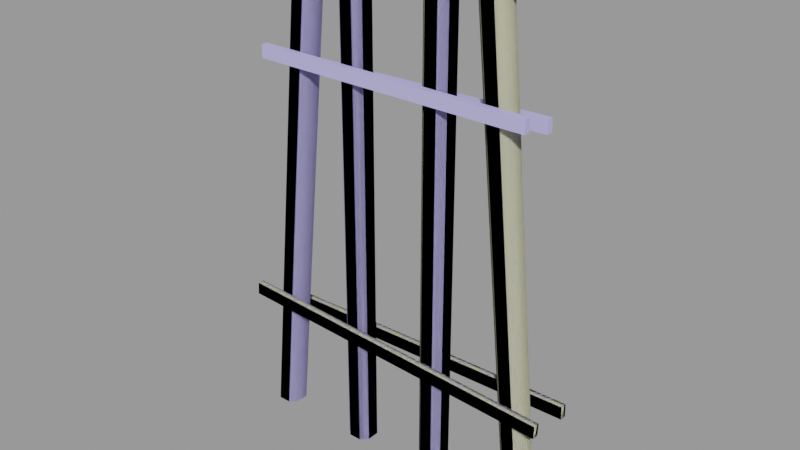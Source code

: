# Source: bridge_support2.blend  (saved by Blender 2.92.15; exported with 4.5.12 LTS)
import bpy
from mathutils import Matrix  # noqa: F401  (used for matrix-valued properties, if any)

bpy.ops.wm.read_factory_settings(use_empty=True)
scene = bpy.context.scene
scene.name = 'bridge_support2.qc'

# ---- collections
col_bridge_support2 = bpy.data.collections.new('bridge_support2'); scene.collection.children.link(col_bridge_support2)

# ---- materials (node trees are filled in below, after node groups)
mat_wood_beam03 = bpy.data.materials.new('WOOD_BEAM03')
mat_wood_beam03.use_transparent_shadow = False
mat_wood_beam03.diffuse_color = (0.4861, 0.4521, 0.8999, 1.0)
mat_phy = bpy.data.materials.new('  phy')
mat_phy.use_transparent_shadow = False
mat_phy.diffuse_color = (0.8984, 0.8989, 0.5907, 1.0)

# ---- material node trees

# ---- meshes
me_bridge_support2_reference = bpy.data.meshes.new('bridge_support2_reference')
me_bridge_support2_reference.from_pydata([(-68.0, -4.0, 304.0), (-98.0, 4.0, 0.0), (-98.0, -4.0, 0.0), (-68.0, 4.0, 304.0), (-32.0, -8.0, 304.0), (-36.0, 4.0, 304.0), (-36.0, -4.0, 304.0), (-32.0, 8.0, 304.0), (-24.0, 8.0, 304.0), (-20.0, 4.0, 304.0), (-20.0, -4.0, 304.0), (-24.0, -8.0, 304.0), (-80.0, 8.0, 312.0), (80.0, 8.0, 304.0), (-80.0, 8.0, 304.0), (80.0, 8.0, 312.0), (80.0, -8.0, 312.0), (-80.0, -8.0, 304.0), (80.0, -8.0, 304.0), (-80.0, -8.0, 312.0), (-88.0, -8.0, 244.0), (88.0, -8.0, 236.0), (-88.0, -8.0, 236.0), (88.0, -8.0, 244.0), (88.0, -12.0, 244.0), (-88.0, -12.0, 236.0), (88.0, -12.0, 236.0), (-88.0, -12.0, 244.0), (-103.6, -8.0, 85.44), (103.7, -8.0, 66.56), (-104.1, -8.0, 77.45), (104.1, -8.0, 74.55), (104.1, -12.0, 74.55), (-104.1, -12.0, 77.45), (103.7, -12.0, 66.56), (-103.6, -12.0, 85.44), (-88.05, 12.0, 234.2), (88.05, 12.0, 229.8), (-87.91, 12.0, 226.2), (87.91, 12.0, 237.8), (87.91, 8.0, 237.8), (-87.91, 8.0, 226.2), (88.05, 8.0, 229.8), (-88.05, 8.0, 234.2), (-100.1, 12.0, 74.18), (108.1, 12.0, 69.82), (-99.91, 12.0, 66.19), (107.9, 12.0, 77.81), (107.9, 8.0, 77.81), (-99.91, 8.0, 66.19), (108.1, 8.0, 69.82), (-100.1, 8.0, 74.18), (-20.0, 4.0, 0.0), (-24.0, 8.0, 0.0), (-32.0, 8.0, 0.0), (-36.0, 4.0, 0.0), (-36.0, -4.0, 0.0), (-32.0, -8.0, 0.0), (-24.0, -8.0, 0.0), (-20.0, -4.0, 0.0), (32.0, 8.0, 304.0), (36.0, 4.0, 0.0), (32.0, 8.0, 0.0), (36.0, 4.0, 304.0), (20.0, 4.0, 304.0), (24.0, 8.0, 0.0), (20.0, 4.0, 0.0), (24.0, 8.0, 304.0), (24.0, -8.0, 304.0), (20.0, -4.0, 0.0), (24.0, -8.0, 0.0), (20.0, -4.0, 304.0), (36.0, -4.0, 304.0), (32.0, -8.0, 0.0), (36.0, -4.0, 0.0), (32.0, -8.0, 304.0), (64.0, 8.0, 304.0), (98.0, 4.0, 0.0), (94.0, 8.0, 0.0), (68.0, 4.0, 304.0), (52.0, 4.0, 304.0), (86.0, 8.0, 0.0), (82.0, 4.0, 0.0), (56.0, 8.0, 304.0), (56.0, -8.0, 304.0), (82.0, -4.0, 0.0), (86.0, -8.0, 0.0), (52.0, -4.0, 304.0), (68.0, -4.0, 304.0), (94.0, -8.0, 0.0), (98.0, -4.0, 0.0), (64.0, -8.0, 304.0), (-94.0, 8.0, 0.0), (-64.0, 8.0, 304.0), (-56.0, 8.0, 304.0), (-82.0, 4.0, 0.0), (-86.0, 8.0, 0.0), (-52.0, 4.0, 304.0), (-52.0, -4.0, 304.0), (-86.0, -8.0, 0.0), (-82.0, -4.0, 0.0), (-56.0, -8.0, 304.0), (-64.0, -8.0, 304.0), (-94.0, -8.0, 0.0)], [], [(0, 1, 2), (0, 3, 1), (4, 5, 6), (4, 7, 5), (4, 8, 7), (4, 9, 8), (4, 10, 9), (4, 11, 10), (12, 13, 14), (12, 15, 13), (16, 17, 18), (16, 19, 17), (19, 14, 17), (19, 12, 14), (15, 18, 13), (15, 16, 18), (13, 17, 14), (13, 18, 17), (16, 12, 19), (16, 15, 12), (20, 21, 22), (20, 23, 21), (24, 25, 26), (24, 27, 25), (27, 22, 25), (27, 20, 22), (23, 26, 21), (23, 24, 26), (21, 25, 22), (21, 26, 25), (24, 20, 27), (24, 23, 20), (28, 29, 30), (28, 31, 29), (32, 33, 34), (32, 35, 33), (35, 30, 33), (35, 28, 30), (31, 34, 29), (31, 32, 34), (29, 33, 30), (29, 34, 33), (32, 28, 35), (32, 31, 28), (36, 37, 38), (36, 39, 37), (40, 41, 42), (40, 43, 41), (43, 38, 41), (43, 36, 38), (39, 42, 37), (39, 40, 42), (37, 41, 38), (37, 42, 41), (40, 36, 43), (40, 39, 36), (44, 45, 46), (44, 47, 45), (48, 49, 50), (48, 51, 49), (51, 46, 49), (51, 44, 46), (47, 50, 45), (47, 48, 50), (45, 49, 46), (45, 50, 49), (48, 44, 51), (48, 47, 44), (8, 52, 53), (8, 9, 52), (5, 54, 55), (5, 7, 54), (4, 56, 57), (4, 6, 56), (10, 58, 59), (10, 11, 58), (7, 53, 54), (7, 8, 53), (11, 57, 58), (11, 4, 57), (6, 55, 56), (6, 5, 55), (9, 59, 52), (9, 10, 59), (60, 61, 62), (60, 63, 61), (64, 65, 66), (64, 67, 65), (68, 69, 70), (68, 71, 69), (72, 73, 74), (72, 75, 73), (67, 62, 65), (67, 60, 62), (75, 70, 73), (75, 68, 70), (71, 66, 69), (71, 64, 66), (63, 74, 61), (63, 72, 74), (76, 77, 78), (76, 79, 77), (80, 81, 82), (80, 83, 81), (84, 85, 86), (84, 87, 85), (88, 89, 90), (88, 91, 89), (83, 78, 81), (83, 76, 78), (91, 86, 89), (91, 84, 86), (87, 82, 85), (87, 80, 82), (79, 90, 77), (79, 88, 90), (3, 92, 1), (3, 93, 92), (94, 95, 96), (94, 97, 95), (98, 99, 100), (98, 101, 99), (102, 2, 103), (102, 0, 2), (93, 96, 92), (93, 94, 96), (101, 103, 99), (101, 102, 103), (97, 100, 95), (97, 98, 100), (102, 3, 0), (102, 93, 3), (102, 94, 93), (102, 97, 94), (102, 98, 97), (102, 101, 98), (81, 85, 82), (81, 86, 85), (81, 89, 86), (81, 90, 89), (81, 77, 90), (81, 78, 77), (92, 2, 1), (92, 103, 2), (92, 99, 103), (92, 100, 99), (92, 95, 100), (92, 96, 95), (84, 80, 87), (84, 83, 80), (84, 76, 83), (84, 79, 76), (84, 88, 79), (84, 91, 88), (68, 64, 71), (68, 67, 64), (68, 60, 67), (68, 63, 60), (68, 72, 63), (68, 75, 72), (54, 56, 55), (54, 57, 56), (54, 58, 57), (54, 59, 58), (54, 52, 59), (54, 53, 52), (65, 69, 66), (65, 70, 69), (65, 73, 70), (65, 74, 73), (65, 61, 74), (65, 62, 61)])
me_bridge_support2_reference.polygons.foreach_set('use_smooth', [True] * 172)
_k = set([(0, 3), (0, 102), (1, 2), (1, 92), (2, 103), (3, 93), (4, 6), (4, 11), (5, 6), (5, 7), (7, 8), (8, 9), (9, 10), (10, 11), (12, 14), (12, 15), (12, 19), (13, 14), (13, 15), (13, 18), (14, 17), (15, 16), (16, 18), (16, 19), (17, 18), (17, 19), (20, 22), (20, 23), (20, 27), (21, 22), (21, 23), (21, 26), (22, 25), (23, 24), (24, 26), (24, 27), (25, 26), (25, 27), (28, 30), (28, 31), (28, 35), (29, 30), (29, 31), (29, 34), (30, 33), (31, 32), (32, 34), (32, 35), (33, 34), (33, 35), (36, 38), (36, 39), (36, 43), (37, 38), (37, 39), (37, 42), (38, 41), (39, 40), (40, 42), (40, 43), (41, 42), (41, 43), (44, 46), (44, 47), (44, 51), (45, 46), (45, 47), (45, 50), (46, 49), (47, 48), (48, 50), (48, 51), (49, 50), (49, 51), (52, 53), (52, 59), (53, 54), (54, 55), (55, 56), (56, 57), (57, 58), (58, 59), (60, 63), (60, 67), (61, 62), (61, 74), (62, 65), (63, 72), (64, 67), (64, 71), (65, 66), (66, 69), (68, 71), (68, 75), (69, 70), (70, 73), (72, 75), (73, 74), (76, 79), (76, 83), (77, 78), (77, 90), (78, 81), (79, 88), (80, 83), (80, 87), (81, 82), (82, 85), (84, 87), (84, 91), (85, 86), (86, 89), (88, 91), (89, 90), (92, 96), (93, 94), (94, 97), (95, 96), (95, 100), (97, 98), (98, 101), (99, 100), (99, 103), (101, 102)])
me_bridge_support2_reference.attributes.new('sharp_edge', 'BOOLEAN', 'EDGE').data.foreach_set('value', [ (min(e.vertices), max(e.vertices)) in _k for e in me_bridge_support2_reference.edges])
_uv = me_bridge_support2_reference.uv_layers.new(name='UVMap')
_uv.uv.foreach_set('vector', [2.5, 0.5684, 0.1253, 0.6309, 0.1253, 0.5684, 2.5, 0.5684, 2.5, 0.6309, 0.1253, 0.6309, 0.03125, 1.039, 0.03516, 1.027, 0.03516, 1.035, 0.03125, 1.039, 0.03125, 1.023, 0.03516, 1.027, 0.03125, 1.039, 0.02344, 1.023, 0.03125, 1.023, 0.03125, 1.039, 0.01953, 1.027, 0.02344, 1.023, 0.03125, 1.039, 0.01953, 1.035, 0.01953, 1.027, 0.03125, 1.039, 0.02344, 1.039, 0.01953, 1.035, 0.125, 2.25, -1.125, 2.188, 0.125, 2.188, 0.125, 2.25, -1.125, 2.25, -1.125, 2.188, -1.125, 0.375, 0.125, 0.4375, -1.125, 0.4375, -1.125, 0.375, 0.125, 0.375, 0.125, 0.4375, -1.125, 2.375, -1.25, 2.312, -1.125, 2.312, -1.125, 2.375, -1.25, 2.375, -1.25, 2.312, -1.25, 2.375, -1.125, 2.312, -1.25, 2.312, -1.25, 2.375, -1.125, 2.375, -1.125, 2.312, -1.125, 0.25, 0.125, 0.375, 0.125, 0.25, -1.125, 0.25, -1.125, 0.375, 0.125, 0.375, -1.125, 0.375, 0.125, 0.25, 0.125, 0.375, -1.125, 0.375, -1.125, 0.25, 0.125, 0.25, 0.1898, 0.2452, -1.187, 0.2547, 0.1865, 0.1828, 0.1898, 0.2452, -1.183, 0.3171, -1.187, 0.2547, -1.183, 0.3079, 0.1865, 0.4422, -1.187, 0.3703, -1.183, 0.3079, 0.1898, 0.3798, 0.1865, 0.4422, -1.125, 0.3702, -1.156, 0.3078, -1.125, 0.3078, -1.125, 0.3702, -1.156, 0.3702, -1.156, 0.3078, -1.156, 0.4421, -1.125, 0.3797, -1.156, 0.3797, -1.156, 0.4421, -1.125, 0.4421, -1.125, 0.3797, -1.187, 0.3438, 0.1865, 0.375, 0.1865, 0.3438, -1.187, 0.3438, -1.187, 0.375, 0.1865, 0.375, -1.183, 0.375, 0.1898, 0.3438, 0.1898, 0.375, -1.183, 0.375, -1.183, 0.3438, 0.1898, 0.3438, 1.516, 1.014, -0.1094, 0.951, 1.516, 0.951, 1.516, 1.014, -0.1094, 1.014, -0.1094, 0.951, -0.1094, 3.139, 1.516, 3.201, -0.1094, 3.201, -0.1094, 3.139, 1.516, 3.139, 1.516, 3.201, 0.07811, 1.139, 0.04686, 1.076, 0.07811, 1.076, 0.07811, 1.139, 0.04686, 1.139, 0.04686, 1.076, 0.04686, 1.139, 0.07811, 1.076, 0.04686, 1.076, 0.04686, 1.139, 0.07811, 1.139, 0.07811, 1.076, -0.1094, 1.107, 1.516, 1.139, 1.516, 1.107, -0.1094, 1.107, -0.1094, 1.139, 1.516, 1.139, -0.1094, 1.139, 1.516, 1.107, 1.516, 1.139, -0.1094, 1.139, -0.1094, 1.107, 1.516, 1.107, 0.1845, 0.2475, -1.191, 0.1894, 0.1845, 0.185, 0.1845, 0.2475, -1.191, 0.2519, -1.191, 0.1894, -1.191, 0.3731, 0.1845, 0.44, -1.191, 0.4356, -1.191, 0.3731, 0.1845, 0.3775, 0.1845, 0.44, -1.125, 0.3725, -1.156, 0.31, -1.125, 0.31, -1.125, 0.3725, -1.156, 0.3725, -1.156, 0.31, -1.156, 0.3769, -1.125, 0.3144, -1.156, 0.3144, -1.156, 0.3769, -1.125, 0.3769, -1.125, 0.3144, -1.191, 0.3438, 0.1845, 0.375, 0.1845, 0.3438, -1.191, 0.3438, -1.191, 0.375, 0.1845, 0.375, -1.191, 0.375, 0.1845, 0.3438, 0.1845, 0.375, -1.191, 0.375, -1.191, 0.3438, 0.1845, 0.3438, 0.3095, 0.2497, -1.316, 0.1872, 0.3095, 0.1872, 0.3095, 0.2497, -1.316, 0.2497, -1.316, 0.1872, -1.316, 2.375, 0.3095, 2.438, -1.316, 2.438, -1.316, 2.375, 0.3095, 2.375, 0.3095, 2.438, -1.125, 0.3747, -1.156, 0.3122, -1.125, 0.3122, -1.125, 0.3747, -1.156, 0.3747, -1.156, 0.3122, -1.156, 0.3747, -1.125, 0.3122, -1.156, 0.3122, -1.156, 0.3747, -1.125, 0.3747, -1.125, 0.3122, -1.316, 0.3438, 0.3095, 0.375, 0.3095, 0.3438, -1.316, 0.3438, -1.316, 0.375, 0.3095, 0.375, -1.316, 0.375, 0.3095, 0.3438, 0.3095, 0.375, -1.316, 0.375, -1.316, 0.3438, 0.3095, 0.3438, 2.122, 0.4021, -0.2527, 0.3579, -0.2527, 0.4021, 2.122, 0.4021, 2.122, 0.3579, -0.2527, 0.3579, 2.122, 0.5088, -0.2527, 0.4646, -0.2527, 0.5088, 2.122, 0.5088, 2.122, 0.4646, -0.2527, 0.4646, 1.125, -0.5656, -1.25, -0.6098, -1.25, -0.5656, 1.125, -0.5656, 1.125, -0.6098, -1.25, -0.6098, 2.122, 0.2954, -0.2527, 0.2512, -0.2527, 0.2954, 2.122, 0.2954, 2.122, 0.2512, -0.2527, 0.2512, 1.125, -0.7165, -1.25, -0.779, -1.25, -0.7165, 1.125, -0.7165, 1.125, -0.779, -1.25, -0.779, 2.122, 0.678, -0.2527, 0.6155, -0.2527, 0.678, 2.122, 0.678, 2.122, 0.6155, -0.2527, 0.6155, 2.122, 0.5713, -0.2527, 0.5088, -0.2527, 0.5713, 2.122, 0.5713, 2.122, 0.5088, -0.2527, 0.5088, 2.122, 0.3579, -0.2527, 0.2954, -0.2527, 0.3579, 2.122, 0.3579, 2.122, 0.2954, -0.2527, 0.2954, 1.125, 1.221, -1.25, 1.177, -1.25, 1.221, 1.125, 1.221, 1.125, 1.177, -1.25, 1.177, 1.125, -0.6723, -1.25, -0.7165, -1.25, -0.6723, 1.125, -0.6723, 1.125, -0.7165, -1.25, -0.7165, 1.125, 1.434, -1.25, 1.39, -1.25, 1.434, 1.125, 1.434, 1.125, 1.39, -1.25, 1.39, 1.125, 1.114, -1.25, 1.07, -1.25, 1.114, 1.125, 1.114, 1.125, 1.07, -1.25, 1.07, 1.125, -0.7165, -1.25, -0.779, -1.25, -0.7165, 1.125, -0.7165, 1.125, -0.779, -1.25, -0.779, 1.125, 1.497, -1.25, 1.434, -1.25, 1.497, 1.125, 1.497, 1.125, 1.434, -1.25, 1.434, 1.125, 1.39, -1.25, 1.328, -1.25, 1.39, 1.125, 1.39, 1.125, 1.328, -1.25, 1.328, 1.125, 1.177, -1.25, 1.114, -1.25, 1.177, 1.125, 1.177, 1.125, 1.114, -1.25, 1.114, 3.454, 0.6119, 1.078, 0.6115, 1.082, 0.6556, 3.454, 0.6119, 3.45, 0.5679, 1.078, 0.6115, 3.14, -0.6732, 0.7747, -0.6735, 0.7785, -0.6295, 3.14, -0.6732, 3.137, -0.7172, 0.7747, -0.6735, 1.462, 0.3993, -0.896, 0.3116, -0.8999, 0.3556, 1.462, 0.3993, 1.466, 0.3553, -0.896, 0.3116, 1.45, 0.5054, -0.9185, 0.4177, -0.9223, 0.4617, 1.45, 0.5054, 1.454, 0.4614, -0.9185, 0.4177, 3.137, -0.7172, 0.7615, -0.7172, 0.7692, -0.6552, 3.137, -0.7172, 3.129, -0.7792, 0.7615, -0.7172, 1.129, 3.07, -1.231, 2.946, -1.238, 3.008, 1.129, 3.07, 1.137, 3.008, -1.231, 2.946, 1.466, 0.7804, -0.8938, 0.7179, -0.8938, 0.7804, 1.466, 0.7804, 1.466, 0.7179, -0.8938, 0.7179, 1.45, 0.5679, -0.9246, 0.5054, -0.9246, 0.5679, 1.45, 0.5679, 1.45, 0.5054, -0.9246, 0.5054, 4.5, 0.6309, 2.131, 0.7186, 2.128, 0.6745, 4.5, 0.6309, 4.504, 0.6749, 2.131, 0.7186, 3.137, -0.7172, 0.7785, -0.6295, 0.7747, -0.6735, 3.137, -0.7172, 3.14, -0.6732, 0.7785, -0.6295, 2.516, 0.8434, 0.15, 0.8438, 0.1538, 0.7997, 2.516, 0.8434, 2.512, 0.8874, 0.15, 0.8438, 2.504, 0.5243, 0.1275, 0.5247, 0.1314, 0.4806, 2.504, 0.5243, 2.5, 0.5684, 0.1275, 0.5247, 4.504, 0.6749, 2.145, 0.7989, 2.137, 0.7369, 4.504, 0.6749, 4.512, 0.7369, 2.145, 0.7989, 2.512, 0.4623, 0.1368, 0.4623, 0.1445, 0.4003, 2.512, 0.4623, 2.504, 0.5243, 0.1368, 0.4623, 2.516, 0.7809, 0.1561, 0.8434, 0.1561, 0.7809, 2.516, 0.7809, 2.516, 0.8434, 0.1561, 0.8434, -0.0625, 1.039, -0.06641, 1.027, -0.06641, 1.035, -0.0625, 1.039, -0.0625, 1.023, -0.06641, 1.027, -0.0625, 1.039, -0.05469, 1.023, -0.0625, 1.023, -0.0625, 1.039, -0.05078, 1.027, -0.05469, 1.023, -0.0625, 1.039, -0.05078, 1.035, -0.05078, 1.027, -0.0625, 1.039, -0.05469, 1.039, -0.05078, 1.035, -0.08398, 1.023, -0.08008, 1.035, -0.08008, 1.027, -0.08398, 1.023, -0.08398, 1.039, -0.08008, 1.035, -0.08398, 1.023, -0.0918, 1.039, -0.08398, 1.039, -0.08398, 1.023, -0.0957, 1.035, -0.0918, 1.039, -0.08398, 1.023, -0.0957, 1.027, -0.0957, 1.035, -0.08398, 1.023, -0.0918, 1.023, -0.0957, 1.027, -0.0918, 1.023, -0.0957, 1.035, -0.0957, 1.027, -0.0918, 1.023, -0.0918, 1.039, -0.0957, 1.035, -0.0918, 1.023, -0.08398, 1.039, -0.0918, 1.039, -0.0918, 1.023, -0.08008, 1.035, -0.08398, 1.039, -0.0918, 1.023, -0.08008, 1.027, -0.08008, 1.035, -0.0918, 1.023, -0.08398, 1.023, -0.08008, 1.027, -0.05469, 1.039, -0.05078, 1.027, -0.05078, 1.035, -0.05469, 1.039, -0.05469, 1.023, -0.05078, 1.027, -0.05469, 1.039, -0.0625, 1.023, -0.05469, 1.023, -0.05469, 1.039, -0.06641, 1.027, -0.0625, 1.023, -0.05469, 1.039, -0.06641, 1.035, -0.06641, 1.027, -0.05469, 1.039, -0.0625, 1.039, -0.06641, 1.035, -0.02344, 1.039, -0.01953, 1.027, -0.01953, 1.035, -0.02344, 1.039, -0.02344, 1.023, -0.01953, 1.027, -0.02344, 1.039, -0.03125, 1.023, -0.02344, 1.023, -0.02344, 1.039, -0.03516, 1.027, -0.03125, 1.023, -0.02344, 1.039, -0.03516, 1.035, -0.03516, 1.027, -0.02344, 1.039, -0.03125, 1.039, -0.03516, 1.035, 0.03125, 1.023, 0.03516, 1.035, 0.03516, 1.027, 0.03125, 1.023, 0.03125, 1.039, 0.03516, 1.035, 0.03125, 1.023, 0.02344, 1.039, 0.03125, 1.039, 0.03125, 1.023, 0.01953, 1.035, 0.02344, 1.039, 0.03125, 1.023, 0.01953, 1.027, 0.01953, 1.035, 0.03125, 1.023, 0.02344, 1.023, 0.01953, 1.027, -0.02344, 1.023, -0.01953, 1.035, -0.01953, 1.027, -0.02344, 1.023, -0.02344, 1.039, -0.01953, 1.035, -0.02344, 1.023, -0.03125, 1.039, -0.02344, 1.039, -0.02344, 1.023, -0.03516, 1.035, -0.03125, 1.039, -0.02344, 1.023, -0.03516, 1.027, -0.03516, 1.035, -0.02344, 1.023, -0.03125, 1.023, -0.03516, 1.027])
me_bridge_support2_reference.materials.append(mat_wood_beam03)
me_bridge_support2_reference.use_remesh_fix_poles = True
me_bridge_support2_reference.use_remesh_preserve_attributes = False
me_bridge_support2_reference.use_mirror_vertex_groups = False
me_bridge_support2_reference.update()
me_bridge_support2_reference.normals_split_custom_set([tuple(v) for v in zip(*[iter([-0.9199, -0.3815, 0.09078, -0.9199, 0.3816, 0.09078, -0.9199, -0.3816, 0.09078, -0.9199, -0.3815, 0.09078, -0.9199, 0.3815, 0.09078, -0.9199, 0.3816, 0.09078, 0.0, 0.0, 1.0, 0.0, 0.0, 1.0, 0.0, 0.0, 1.0, 0.0, 0.0, 1.0, 0.0, 0.0, 1.0, 0.0, 0.0, 1.0, 0.0, 0.0, 1.0, 0.0, 0.0, 1.0, 0.0, 0.0, 1.0, 0.0, 0.0, 1.0, 0.0, 0.0, 1.0, 0.0, 0.0, 1.0, 0.0, 0.0, 1.0, 0.0, 0.0, 1.0, 0.0, 0.0, 1.0, 0.0, 0.0, 1.0, 0.0, 0.0, 1.0, 0.0, 0.0, 1.0, -3.893e-08, 1.0, 0.0, -4.451e-08, 1.0, 0.0, -3.874e-08, 1.0, 0.0, -3.893e-08, 1.0, 0.0, -4.47e-08, 1.0, 0.0, -4.451e-08, 1.0, 0.0, 4.768e-08, -1.0, 0.0, 4.768e-08, -1.0, 0.0, 4.768e-08, -1.0, 0.0, 4.768e-08, -1.0, 0.0, 4.768e-08, -1.0, 0.0, 4.768e-08, -1.0, 0.0, -1.0, 0.0, 0.0, -1.0, 0.0, 0.0, -1.0, 0.0, 0.0, -1.0, 0.0, 0.0, -1.0, 0.0, 0.0, -1.0, 0.0, 0.0, 1.0, 0.0, 0.0, 1.0, 0.0, 0.0, 1.0, 0.0, 0.0, 1.0, 0.0, 0.0, 1.0, 0.0, 0.0, 1.0, 0.0, 0.0, -6.512e-08, 0.0, -1.0, 3.512e-07, 0.0, -1.0, 3.815e-07, 0.0, -1.0, -6.512e-08, 0.0, -1.0, -9.537e-08, 0.0, -1.0, 3.512e-07, 0.0, -1.0, -1.535e-07, 0.0, 1.0, -1.04e-08, 0.0, 1.0, 0.0, 0.0, 1.0, -1.535e-07, 0.0, 1.0, -1.639e-07, 0.0, 1.0, -1.04e-08, 0.0, 1.0, -4.335e-08, 1.0, 0.0, -4.335e-08, 1.0, 0.0, -4.335e-08, 1.0, 0.0, -4.335e-08, 1.0, 0.0, -4.335e-08, 1.0, 0.0, -4.335e-08, 1.0, 0.0, 4.335e-08, -1.0, 0.0, 4.335e-08, -1.0, 0.0, 4.335e-08, -1.0, 0.0, 4.335e-08, -1.0, 0.0, 4.335e-08, -1.0, 0.0, 4.335e-08, -1.0, 0.0, -1.0, 0.0, 0.0, -1.0, 0.0, 0.0, -1.0, 0.0, 0.0, -1.0, 0.0, 0.0, -1.0, 0.0, 0.0, -1.0, 0.0, 0.0, 1.0, 0.0, 0.0, 1.0, 0.0, 0.0, 1.0, 0.0, 0.0, 1.0, 0.0, 0.0, 1.0, 0.0, 0.0, 1.0, 0.0, 0.0, -8.544e-08, 0.0, -1.0, -1.254e-09, 0.0, -1.0, 0.0, 0.0, -1.0, -8.544e-08, 0.0, -1.0, -8.67e-08, 0.0, -1.0, -1.254e-09, 0.0, -1.0, 8.544e-08, 0.0, 1.0, 1.254e-09, 0.0, 1.0, 0.0, 0.0, 1.0, 8.544e-08, 0.0, 1.0, 8.67e-08, 0.0, 1.0, 1.254e-09, 0.0, 1.0, -5.036e-08, 1.0, 2.103e-11, -5.036e-08, 1.0, 8.386e-10, -5.036e-08, 1.0, 0.0, -5.036e-08, 1.0, 2.103e-11, -5.036e-08, 1.0, 8.597e-10, -5.036e-08, 1.0, 8.386e-10, 5.036e-08, -1.0, -1.122e-10, 5.036e-08, -1.0, -4.473e-09, 5.036e-08, -1.0, 0.0, 5.036e-08, -1.0, -1.122e-10, 5.036e-08, -1.0, -4.585e-09, 5.036e-08, -1.0, -4.473e-09, -0.9986, 0.0, 0.05251, -0.9986, 0.0, 0.05251, -0.9986, 0.0, 0.05251, -0.9986, 0.0, 0.05251, -0.9986, 0.0, 0.05251, -0.9986, 0.0, 0.05251, 0.9986, 0.0, -0.05246, 0.9986, 0.0, -0.05246, 0.9986, 0.0, -0.05246, 0.9986, 0.0, -0.05246, 0.9986, 0.0, -0.05246, 0.9986, 0.0, -0.05246, -0.05233, 0.0, -0.9986, -0.05233, 0.0, -0.9986, -0.05233, 0.0, -0.9986, -0.05233, 0.0, -0.9986, -0.05233, 0.0, -0.9986, -0.05233, 0.0, -0.9986, 0.05233, 0.0, 0.9986, 0.05233, 0.0, 0.9986, 0.05233, 0.0, 0.9986, 0.05233, 0.0, 0.9986, 0.05233, 0.0, 0.9986, 0.05233, 0.0, 0.9986, -4.334e-08, 1.0, -3.405e-07, -4.334e-08, 1.0, -1.352e-07, -4.334e-08, 1.0, -3.468e-07, -4.334e-08, 1.0, -3.405e-07, -4.334e-08, 1.0, -1.289e-07, -4.334e-08, 1.0, -1.352e-07, 4.334e-08, -1.0, 7.847e-11, 4.334e-08, -1.0, 2.631e-09, 4.334e-08, -1.0, 0.0, 4.334e-08, -1.0, 7.847e-11, 4.334e-08, -1.0, 2.71e-09, 4.334e-08, -1.0, 2.631e-09, -0.9998, 0.0, -0.0175, -0.9998, 0.0, -0.0175, -0.9998, 0.0, -0.0175, -0.9998, 0.0, -0.0175, -0.9998, 0.0, -0.0175, -0.9998, 0.0, -0.0175, 0.9998, 0.0, 0.01749, 0.9998, 0.0, 0.01749, 0.9998, 0.0, 0.01749, 0.9998, 0.0, 0.01749, 0.9998, 0.0, 0.01749, 0.9998, 0.0, 0.01749, 0.02063, 0.0, -0.9998, 0.02063, 0.0, -0.9998, 0.02063, 0.0, -0.9998, 0.02063, 0.0, -0.9998, 0.02063, 0.0, -0.9998, 0.02063, 0.0, -0.9998, -0.02063, 0.0, 0.9998, -0.02063, 0.0, 0.9998, -0.02063, 0.0, 0.9998, -0.02063, 0.0, 0.9998, -0.02063, 0.0, 0.9998, -0.02063, 0.0, 0.9998, -4.578e-08, 1.0, 2.89e-07, -4.34e-08, 1.0, 1.143e-07, -4.584e-08, 1.0, 2.935e-07, -4.578e-08, 1.0, 2.89e-07, -4.334e-08, 1.0, 1.098e-07, -4.34e-08, 1.0, 1.143e-07, 4.355e-08, -1.0, 1.414e-07, 4.355e-08, -1.0, -6.687e-08, 4.355e-08, -1.0, 1.467e-07, 4.355e-08, -1.0, 1.414e-07, 4.355e-08, -1.0, -7.222e-08, 4.355e-08, -1.0, -6.687e-08, -0.9998, 0.0, -0.0175, -0.9998, 0.0, -0.0175, -0.9998, 0.0, -0.0175, -0.9998, 0.0, -0.0175, -0.9998, 0.0, -0.0175, -0.9998, 0.0, -0.0175, 0.9998, 0.0, 0.01752, 0.9998, 0.0, 0.01752, 0.9998, 0.0, 0.01752, 0.9998, 0.0, 0.01752, 0.9998, 0.0, 0.01752, 0.9998, 0.0, 0.01752, 0.01745, 0.0, -0.9998, 0.01745, 0.0, -0.9998, 0.01745, 0.0, -0.9998, 0.01745, 0.0, -0.9998, 0.01745, 0.0, -0.9998, 0.01745, 0.0, -0.9998, -0.01745, 0.0, 0.9998, -0.01745, 0.0, 0.9998, -0.01745, 0.0, 0.9998, -0.01745, 0.0, 0.9998, -0.01745, 0.0, 0.9998, -0.01745, 0.0, 0.9998, 0.3827, 0.9239, 3.769e-08, 0.9239, 0.3827, 1.679e-08, 0.3827, 0.9239, 4.055e-08, 0.3827, 0.9239, 3.769e-08, 0.9239, 0.3827, 1.561e-08, 0.9239, 0.3827, 1.679e-08, -0.9239, 0.3827, 1.562e-08, -0.3827, 0.9239, 4.056e-08, -0.9239, 0.3827, 1.681e-08, -0.9239, 0.3827, 1.562e-08, -0.3827, 0.9239, 3.771e-08, -0.3827, 0.9239, 4.056e-08, -0.3827, -0.9239, -4.176e-08, -0.9239, -0.3827, -1.682e-08, -0.3827, -0.9239, -4.058e-08, -0.3827, -0.9239, -4.176e-08, -0.9239, -0.3827, -1.801e-08, -0.9239, -0.3827, -1.682e-08, 0.9239, -0.3827, -1.681e-08, 0.3827, -0.9239, -4.058e-08, 0.9239, -0.3827, -1.681e-08, 0.9239, -0.3827, -1.681e-08, 0.3827, -0.9239, -4.058e-08, 0.3827, -0.9239, -4.058e-08, -0.3827, 0.9239, 3.771e-08, 0.3827, 0.9239, 4.055e-08, -0.3827, 0.9239, 4.056e-08, -0.3827, 0.9239, 3.771e-08, 0.3827, 0.9239, 3.769e-08, 0.3827, 0.9239, 4.055e-08, 0.3827, -0.9239, -4.058e-08, -0.3827, -0.9239, -4.058e-08, 0.3827, -0.9239, -4.058e-08, 0.3827, -0.9239, -4.058e-08, -0.3827, -0.9239, -4.176e-08, -0.3827, -0.9239, -4.058e-08, -0.9239, -0.3827, -1.801e-08, -0.9239, 0.3827, 1.681e-08, -0.9239, -0.3827, -1.682e-08, -0.9239, -0.3827, -1.801e-08, -0.9239, 0.3827, 1.562e-08, -0.9239, 0.3827, 1.681e-08, 0.9239, 0.3827, 1.561e-08, 0.9239, -0.3827, -1.681e-08, 0.9239, 0.3827, 1.679e-08, 0.9239, 0.3827, 1.561e-08, 0.9239, -0.3827, -1.681e-08, 0.9239, -0.3827, -1.681e-08, 0.3827, 0.9239, 3.597e-08, 0.9239, 0.3827, 1.442e-08, 0.3827, 0.9239, 3.812e-08, 0.3827, 0.9239, 3.597e-08, 0.9239, 0.3827, 1.561e-08, 0.9239, 0.3827, 1.442e-08, -0.9239, 0.3827, 1.562e-08, -0.3827, 0.9239, 4.056e-08, -0.9239, 0.3827, 1.681e-08, -0.9239, 0.3827, 1.562e-08, -0.3827, 0.9239, 3.604e-08, -0.3827, 0.9239, 4.056e-08, -0.3827, -0.9239, -4.058e-08, -0.9239, -0.3827, -1.681e-08, -0.3827, -0.9239, -4.058e-08, -0.3827, -0.9239, -4.058e-08, -0.9239, -0.3827, -1.681e-08, -0.9239, -0.3827, -1.681e-08, 0.9239, -0.3827, -1.684e-08, 0.3827, -0.9239, -4.295e-08, 0.9239, -0.3827, -1.921e-08, 0.9239, -0.3827, -1.684e-08, 0.3827, -0.9239, -4.058e-08, 0.3827, -0.9239, -4.295e-08, -0.3827, 0.9239, 3.604e-08, 0.3827, 0.9239, 3.812e-08, -0.3827, 0.9239, 4.056e-08, -0.3827, 0.9239, 3.604e-08, 0.3827, 0.9239, 3.597e-08, 0.3827, 0.9239, 3.812e-08, 0.3827, -0.9239, -4.058e-08, -0.3827, -0.9239, -4.058e-08, 0.3827, -0.9239, -4.295e-08, 0.3827, -0.9239, -4.058e-08, -0.3827, -0.9239, -4.058e-08, -0.3827, -0.9239, -4.058e-08, -0.9239, -0.3827, -1.681e-08, -0.9239, 0.3827, 1.681e-08, -0.9239, -0.3827, -1.681e-08, -0.9239, -0.3827, -1.681e-08, -0.9239, 0.3827, 1.562e-08, -0.9239, 0.3827, 1.681e-08, 0.9239, 0.3827, 1.561e-08, 0.9239, -0.3827, -1.921e-08, 0.9239, 0.3827, 1.442e-08, 0.9239, 0.3827, 1.561e-08, 0.9239, -0.3827, -1.684e-08, 0.9239, -0.3827, -1.921e-08, 0.382, 0.9234, 0.0377, 0.9199, 0.3816, 0.09078, 0.3819, 0.9234, 0.03769, 0.382, 0.9234, 0.0377, 0.9199, 0.3815, 0.09078, 0.9199, 0.3816, 0.09078, -0.9199, 0.3816, -0.09078, -0.382, 0.9234, -0.0377, -0.9199, 0.3815, -0.09078, -0.9199, 0.3816, -0.09078, -0.3819, 0.9234, -0.03769, -0.382, 0.9234, -0.0377, -0.3819, -0.9234, -0.03769, -0.9199, -0.3815, -0.09078, -0.382, -0.9234, -0.0377, -0.3819, -0.9234, -0.03769, -0.9199, -0.3816, -0.09077, -0.9199, -0.3815, -0.09078, 0.9199, -0.3815, 0.09078, 0.3819, -0.9234, 0.03769, 0.9199, -0.3816, 0.09078, 0.9199, -0.3815, 0.09078, 0.382, -0.9234, 0.0377, 0.3819, -0.9234, 0.03769, -0.3819, 0.9234, -0.03769, 0.3819, 0.9234, 0.03769, -0.382, 0.9234, -0.0377, -0.3819, 0.9234, -0.03769, 0.382, 0.9234, 0.0377, 0.3819, 0.9234, 0.03769, 0.382, -0.9234, 0.0377, -0.382, -0.9234, -0.0377, 0.3819, -0.9234, 0.03769, 0.382, -0.9234, 0.0377, -0.3819, -0.9234, -0.03769, -0.382, -0.9234, -0.0377, -0.9199, -0.3816, -0.09077, -0.9199, 0.3815, -0.09078, -0.9199, -0.3815, -0.09078, -0.9199, -0.3816, -0.09077, -0.9199, 0.3816, -0.09078, -0.9199, 0.3815, -0.09078, 0.9199, 0.3815, 0.09078, 0.9199, -0.3816, 0.09078, 0.9199, 0.3816, 0.09078, 0.9199, 0.3815, 0.09078, 0.9199, -0.3815, 0.09078, 0.9199, -0.3816, 0.09078, -0.9199, 0.3815, 0.09078, -0.3819, 0.9234, 0.03769, -0.9199, 0.3816, 0.09078, -0.9199, 0.3815, 0.09078, -0.382, 0.9234, 0.0377, -0.3819, 0.9234, 0.03769, 0.3819, 0.9234, -0.03769, 0.9199, 0.3815, -0.09078, 0.382, 0.9234, -0.0377, 0.3819, 0.9234, -0.03769, 0.9199, 0.3816, -0.09077, 0.9199, 0.3815, -0.09078, 0.9199, -0.3816, -0.09078, 0.382, -0.9234, -0.0377, 0.9199, -0.3815, -0.09078, 0.9199, -0.3816, -0.09078, 0.3819, -0.9234, -0.03769, 0.382, -0.9234, -0.0377, -0.382, -0.9234, 0.0377, -0.9199, -0.3816, 0.09078, -0.3819, -0.9234, 0.03769, -0.382, -0.9234, 0.0377, -0.9199, -0.3815, 0.09078, -0.9199, -0.3816, 0.09078, -0.382, 0.9234, 0.0377, 0.382, 0.9234, -0.0377, -0.3819, 0.9234, 0.03769, -0.382, 0.9234, 0.0377, 0.3819, 0.9234, -0.03769, 0.382, 0.9234, -0.0377, 0.3819, -0.9234, -0.03769, -0.3819, -0.9234, 0.03769, 0.382, -0.9234, -0.0377, 0.3819, -0.9234, -0.03769, -0.382, -0.9234, 0.0377, -0.3819, -0.9234, 0.03769, 0.9199, 0.3816, -0.09077, 0.9199, -0.3815, -0.09078, 0.9199, 0.3815, -0.09078, 0.9199, 0.3816, -0.09077, 0.9199, -0.3816, -0.09078, 0.9199, -0.3815, -0.09078, -4.706e-07, 0.0, 1.0, 0.0, 0.0, 1.0, 0.0, 0.0, 1.0, -4.706e-07, 0.0, 1.0, -5.563e-07, 0.0, 1.0, 0.0, 0.0, 1.0, -4.706e-07, 0.0, 1.0, 2.304e-06, 0.0, 1.0, -5.563e-07, 0.0, 1.0, -4.706e-07, 0.0, 1.0, 1.695e-06, 0.0, 1.0, 2.304e-06, 0.0, 1.0, -4.706e-07, 0.0, 1.0, -4.085e-06, 0.0, 1.0, 1.695e-06, 0.0, 1.0, -4.706e-07, 0.0, 1.0, 0.0, 0.0, 1.0, -4.085e-06, 0.0, 1.0, 0.0, 0.0, -1.0, 0.0, 0.0, -1.0, 0.0, 0.0, -1.0, 0.0, 0.0, -1.0, 0.0, 0.0, -1.0, 0.0, 0.0, -1.0, 0.0, 0.0, -1.0, 0.0, 0.0, -1.0, 0.0, 0.0, -1.0, 0.0, 0.0, -1.0, 0.0, 0.0, -1.0, 0.0, 0.0, -1.0, 0.0, 0.0, -1.0, 0.0, 0.0, -1.0, 0.0, 0.0, -1.0, 0.0, 0.0, -1.0, 0.0, 0.0, -1.0, 0.0, 0.0, -1.0, 0.0, 0.0, -1.0, 0.0, 0.0, -1.0, 0.0, 0.0, -1.0, 0.0, 0.0, -1.0, 0.0, 0.0, -1.0, 0.0, 0.0, -1.0, 0.0, 0.0, -1.0, 0.0, 0.0, -1.0, 0.0, 0.0, -1.0, 0.0, 0.0, -1.0, 0.0, 0.0, -1.0, 0.0, 0.0, -1.0, 0.0, 0.0, -1.0, 0.0, 0.0, -1.0, 0.0, 0.0, -1.0, 0.0, 0.0, -1.0, 0.0, 0.0, -1.0, 0.0, 0.0, -1.0, 1.961e-06, 0.0, 1.0, -4.504e-06, 0.0, 1.0, 1.526e-05, 0.0, 1.0, 1.961e-06, 0.0, 1.0, -2.543e-06, 0.0, 1.0, -4.504e-06, 0.0, 1.0, 1.961e-06, 0.0, 1.0, 0.0, 0.0, 1.0, -2.543e-06, 0.0, 1.0, 1.961e-06, 0.0, 1.0, 0.0, 0.0, 1.0, 0.0, 0.0, 1.0, 1.961e-06, 0.0, 1.0, 0.0, 0.0, 1.0, 0.0, 0.0, 1.0, 1.961e-06, 0.0, 1.0, 0.0, 0.0, 1.0, 0.0, 0.0, 1.0, -6.099e-07, 0.0, 1.0, 0.0, 0.0, 1.0, 0.0, 0.0, 1.0, -6.099e-07, 0.0, 1.0, -2.066e-06, 0.0, 1.0, 0.0, 0.0, 1.0, -6.099e-07, 0.0, 1.0, -1.456e-06, 0.0, 1.0, -2.066e-06, 0.0, 1.0, -6.099e-07, 0.0, 1.0, 0.0, 0.0, 1.0, -1.456e-06, 0.0, 1.0, -6.099e-07, 0.0, 1.0, 0.0, 0.0, 1.0, 0.0, 0.0, 1.0, -6.099e-07, 0.0, 1.0, 0.0, 0.0, 1.0, 0.0, 0.0, 1.0, 0.0, 0.0, -1.0, 0.0, 0.0, -1.0, 0.0, 0.0, -1.0, 0.0, 0.0, -1.0, 0.0, 0.0, -1.0, 0.0, 0.0, -1.0, 0.0, 0.0, -1.0, 0.0, 0.0, -1.0, 0.0, 0.0, -1.0, 0.0, 0.0, -1.0, 0.0, 0.0, -1.0, 0.0, 0.0, -1.0, 0.0, 0.0, -1.0, 0.0, 0.0, -1.0, 0.0, 0.0, -1.0, 0.0, 0.0, -1.0, 0.0, 0.0, -1.0, 0.0, 0.0, -1.0, 0.0, 0.0, -1.0, 0.0, 0.0, -1.0, 0.0, 0.0, -1.0, 0.0, 0.0, -1.0, 0.0, 0.0, -1.0, 0.0, 0.0, -1.0, 0.0, 0.0, -1.0, 0.0, 0.0, -1.0, 0.0, 0.0, -1.0, 0.0, 0.0, -1.0, 0.0, 0.0, -1.0, 0.0, 0.0, -1.0, 0.0, 0.0, -1.0, 0.0, 0.0, -1.0, 0.0, 0.0, -1.0, 0.0, 0.0, -1.0, 0.0, 0.0, -1.0, 0.0, 0.0, -1.0])] * 3)])
me_bridge_support2_physics = bpy.data.meshes.new('bridge_support2_physics')
me_bridge_support2_physics.from_pydata([(-80.0, 8.0, 312.0), (80.0, 8.0, 312.0), (-80.0, 8.0, 304.0), (80.0, 8.0, 304.0), (80.0, -8.0, 312.0), (-80.0, -8.0, 312.0), (80.0, -8.0, 304.0), (-80.0, -8.0, 304.0), (-52.0, -4.0, 304.0), (-86.0, -8.0, 0.0), (-82.0, -4.0, 0.0), (-56.0, -8.0, 304.0), (-82.0, 4.0, 0.0), (-52.0, 4.0, 304.0), (-98.0, 4.0, 0.0), (-94.0, 8.0, 0.0), (-86.0, 8.0, 0.0), (-98.0, -4.0, 0.0), (-94.0, -8.0, 0.0), (-64.0, 8.0, 304.0), (-56.0, 8.0, 304.0), (-68.0, 4.0, 304.0), (-68.0, -4.0, 304.0), (-64.0, -8.0, 304.0), (-32.0, -8.0, 304.0), (-24.0, -8.0, 0.0), (-24.0, -8.0, 304.0), (-32.0, -8.0, 0.0), (-20.0, -4.0, 304.0), (-20.0, 4.0, 304.0), (-20.0, -4.0, 0.0), (-36.0, -4.0, 304.0), (-36.0, -4.0, 0.0), (-36.0, 4.0, 0.0), (-36.0, 4.0, 304.0), (-24.0, 8.0, 0.0), (-20.0, 4.0, 0.0), (-32.0, 8.0, 0.0), (-24.0, 8.0, 304.0), (-32.0, 8.0, 304.0), (32.0, -8.0, 304.0), (20.0, -4.0, 304.0), (24.0, -8.0, 304.0), (36.0, -4.0, 304.0), (20.0, 4.0, 304.0), (32.0, 8.0, 304.0), (36.0, 4.0, 304.0), (20.0, -4.0, 0.0), (20.0, 4.0, 0.0), (24.0, 8.0, 304.0), (36.0, -4.0, 0.0), (32.0, -8.0, 0.0), (36.0, 4.0, 0.0), (24.0, -8.0, 0.0), (24.0, 8.0, 0.0), (32.0, 8.0, 0.0), (52.0, 4.0, 304.0), (56.0, 8.0, 304.0), (82.0, 4.0, 0.0), (86.0, 8.0, 0.0), (68.0, -4.0, 304.0), (68.0, 4.0, 304.0), (64.0, -8.0, 304.0), (64.0, 8.0, 304.0), (52.0, -4.0, 304.0), (56.0, -8.0, 304.0), (86.0, -8.0, 0.0), (94.0, -8.0, 0.0), (82.0, -4.0, 0.0), (98.0, 4.0, 0.0), (94.0, 8.0, 0.0), (98.0, -4.0, 0.0), (-100.1, 12.0, 74.18), (107.9, 8.0, 77.81), (107.9, 12.0, 77.81), (-100.1, 8.0, 74.18), (108.1, 12.0, 69.82), (-99.91, 12.0, 66.19), (-99.91, 8.0, 66.19), (108.1, 8.0, 69.82), (-103.6, -8.0, 85.44), (104.1, -12.0, 74.55), (104.1, -8.0, 74.55), (-103.6, -12.0, 85.44), (-104.1, -12.0, 77.45), (103.7, -12.0, 66.56), (-104.1, -8.0, 77.45), (103.7, -8.0, 66.56)], [], [(0, 1, 2), (2, 1, 3), (0, 4, 1), (0, 5, 4), (4, 6, 1), (6, 3, 1), (5, 0, 7), (7, 0, 2), (5, 6, 4), (5, 7, 6), (3, 6, 2), (2, 6, 7), (8, 9, 10), (8, 11, 9), (12, 13, 10), (13, 8, 10), (14, 15, 16), (14, 16, 12), (14, 12, 10), (14, 10, 17), (17, 10, 9), (17, 9, 18), (19, 20, 16), (19, 16, 15), (20, 13, 16), (20, 19, 13), (19, 21, 13), (21, 22, 13), (22, 23, 13), (23, 8, 13), (23, 11, 8), (15, 14, 21), (15, 21, 19), (14, 17, 21), (9, 23, 18), (9, 11, 23), (16, 13, 12), (23, 22, 17), (17, 18, 23), (21, 17, 22), (24, 25, 26), (24, 27, 25), (28, 24, 26), (28, 29, 24), (25, 30, 26), (30, 28, 26), (24, 31, 27), (27, 31, 32), (33, 32, 34), (34, 32, 31), (35, 36, 37), (37, 36, 33), (33, 36, 32), (32, 36, 27), (27, 36, 30), (27, 30, 25), (29, 30, 36), (29, 28, 30), (29, 36, 35), (29, 35, 38), (38, 39, 29), (39, 34, 29), (34, 31, 29), (31, 24, 29), (39, 38, 37), (37, 38, 35), (34, 39, 33), (39, 37, 33), (40, 41, 42), (40, 43, 41), (43, 44, 41), (43, 45, 44), (43, 46, 45), (41, 44, 47), (47, 44, 48), (44, 45, 49), (44, 49, 48), (50, 43, 51), (43, 40, 51), (52, 46, 50), (46, 43, 50), (50, 51, 53), (50, 53, 47), (50, 47, 48), (50, 48, 54), (50, 54, 55), (50, 55, 52), (51, 42, 53), (51, 40, 42), (41, 53, 42), (41, 47, 53), (55, 54, 49), (55, 49, 45), (49, 54, 48), (46, 52, 55), (45, 46, 55), (56, 57, 58), (58, 57, 59), (60, 61, 62), (61, 63, 62), (63, 57, 62), (57, 56, 62), (56, 64, 62), (64, 65, 62), (64, 56, 58), (65, 66, 62), (66, 67, 62), (64, 68, 66), (64, 66, 65), (68, 64, 58), (69, 70, 61), (61, 70, 63), (69, 71, 70), (70, 71, 67), (70, 67, 59), (59, 67, 58), (58, 67, 68), (68, 67, 66), (69, 61, 71), (57, 63, 59), (59, 63, 70), (62, 67, 60), (67, 71, 60), (61, 60, 71), (72, 73, 74), (72, 75, 73), (74, 76, 77), (74, 77, 72), (73, 76, 74), (72, 77, 78), (78, 77, 76), (72, 78, 75), (75, 78, 73), (78, 79, 73), (79, 76, 73), (79, 78, 76), (80, 81, 82), (80, 83, 81), (84, 85, 83), (85, 81, 83), (83, 80, 84), (82, 86, 80), (86, 82, 87), (81, 87, 82), (86, 85, 84), (85, 86, 87), (85, 87, 81), (80, 86, 84)])
me_bridge_support2_physics.polygons.foreach_set('use_smooth', [True] * 148)
_uv = me_bridge_support2_physics.uv_layers.new(name='UVMap')
_uv.uv.foreach_set('vector', [0.0, 0.0, 0.0, 0.0, 0.0, 0.0, 0.0, 0.0, 0.0, 0.0, 0.0, 0.0, 0.0, 0.0, 0.0, 0.0, 0.0, 0.0, 0.0, 0.0, 0.0, 0.0, 0.0, 0.0, 0.0, 0.0, 0.0, 0.0, 0.0, 0.0, 0.0, 0.0, 0.0, 0.0, 0.0, 0.0, 0.0, 0.0, 0.0, 0.0, 0.0, 0.0, 0.0, 0.0, 0.0, 0.0, 0.0, 0.0, 0.0, 0.0, 0.0, 0.0, 0.0, 0.0, 0.0, 0.0, 0.0, 0.0, 0.0, 0.0, 0.0, 0.0, 0.0, 0.0, 0.0, 0.0, 0.0, 0.0, 0.0, 0.0, 0.0, 0.0, 0.0, 0.0, 0.0, 0.0, 0.0, 0.0, 0.0, 0.0, 0.0, 0.0, 0.0, 0.0, 0.0, 0.0, 0.0, 0.0, 0.0, 0.0, 0.0, 0.0, 0.0, 0.0, 0.0, 0.0, 0.0, 0.0, 0.0, 0.0, 0.0, 0.0, 0.0, 0.0, 0.0, 0.0, 0.0, 0.0, 0.0, 0.0, 0.0, 0.0, 0.0, 0.0, 0.0, 0.0, 0.0, 0.0, 0.0, 0.0, 0.0, 0.0, 0.0, 0.0, 0.0, 0.0, 0.0, 0.0, 0.0, 0.0, 0.0, 0.0, 0.0, 0.0, 0.0, 0.0, 0.0, 0.0, 0.0, 0.0, 0.0, 0.0, 0.0, 0.0, 0.0, 0.0, 0.0, 0.0, 0.0, 0.0, 0.0, 0.0, 0.0, 0.0, 0.0, 0.0, 0.0, 0.0, 0.0, 0.0, 0.0, 0.0, 0.0, 0.0, 0.0, 0.0, 0.0, 0.0, 0.0, 0.0, 0.0, 0.0, 0.0, 0.0, 0.0, 0.0, 0.0, 0.0, 0.0, 0.0, 0.0, 0.0, 0.0, 0.0, 0.0, 0.0, 0.0, 0.0, 0.0, 0.0, 0.0, 0.0, 0.0, 0.0, 0.0, 0.0, 0.0, 0.0, 0.0, 0.0, 0.0, 0.0, 0.0, 0.0, 0.0, 0.0, 0.0, 0.0, 0.0, 0.0, 0.0, 0.0, 0.0, 0.0, 0.0, 0.0, 0.0, 0.0, 0.0, 0.0, 0.0, 0.0, 0.0, 0.0, 0.0, 0.0, 0.0, 0.0, 0.0, 0.0, 0.0, 0.0, 0.0, 0.0, 0.0, 0.0, 0.0, 0.0, 0.0, 0.0, 0.0, 0.0, 0.0, 0.0, 0.0, 0.0, 0.0, 0.0, 0.0, 0.0, 0.0, 0.0, 0.0, 0.0, 0.0, 0.0, 0.0, 0.0, 0.0, 0.0, 0.0, 0.0, 0.0, 0.0, 0.0, 0.0, 0.0, 0.0, 0.0, 0.0, 0.0, 0.0, 0.0, 0.0, 0.0, 0.0, 0.0, 0.0, 0.0, 0.0, 0.0, 0.0, 0.0, 0.0, 0.0, 0.0, 0.0, 0.0, 0.0, 0.0, 0.0, 0.0, 0.0, 0.0, 0.0, 0.0, 0.0, 0.0, 0.0, 0.0, 0.0, 0.0, 0.0, 0.0, 0.0, 0.0, 0.0, 0.0, 0.0, 0.0, 0.0, 0.0, 0.0, 0.0, 0.0, 0.0, 0.0, 0.0, 0.0, 0.0, 0.0, 0.0, 0.0, 0.0, 0.0, 0.0, 0.0, 0.0, 0.0, 0.0, 0.0, 0.0, 0.0, 0.0, 0.0, 0.0, 0.0, 0.0, 0.0, 0.0, 0.0, 0.0, 0.0, 0.0, 0.0, 0.0, 0.0, 0.0, 0.0, 0.0, 0.0, 0.0, 0.0, 0.0, 0.0, 0.0, 0.0, 0.0, 0.0, 0.0, 0.0, 0.0, 0.0, 0.0, 0.0, 0.0, 0.0, 0.0, 0.0, 0.0, 0.0, 0.0, 0.0, 0.0, 0.0, 0.0, 0.0, 0.0, 0.0, 0.0, 0.0, 0.0, 0.0, 0.0, 0.0, 0.0, 0.0, 0.0, 0.0, 0.0, 0.0, 0.0, 0.0, 0.0, 0.0, 0.0, 0.0, 0.0, 0.0, 0.0, 0.0, 0.0, 0.0, 0.0, 0.0, 0.0, 0.0, 0.0, 0.0, 0.0, 0.0, 0.0, 0.0, 0.0, 0.0, 0.0, 0.0, 0.0, 0.0, 0.0, 0.0, 0.0, 0.0, 0.0, 0.0, 0.0, 0.0, 0.0, 0.0, 0.0, 0.0, 0.0, 0.0, 0.0, 0.0, 0.0, 0.0, 0.0, 0.0, 0.0, 0.0, 0.0, 0.0, 0.0, 0.0, 0.0, 0.0, 0.0, 0.0, 0.0, 0.0, 0.0, 0.0, 0.0, 0.0, 0.0, 0.0, 0.0, 0.0, 0.0, 0.0, 0.0, 0.0, 0.0, 0.0, 0.0, 0.0, 0.0, 0.0, 0.0, 0.0, 0.0, 0.0, 0.0, 0.0, 0.0, 0.0, 0.0, 0.0, 0.0, 0.0, 0.0, 0.0, 0.0, 0.0, 0.0, 0.0, 0.0, 0.0, 0.0, 0.0, 0.0, 0.0, 0.0, 0.0, 0.0, 0.0, 0.0, 0.0, 0.0, 0.0, 0.0, 0.0, 0.0, 0.0, 0.0, 0.0, 0.0, 0.0, 0.0, 0.0, 0.0, 0.0, 0.0, 0.0, 0.0, 0.0, 0.0, 0.0, 0.0, 0.0, 0.0, 0.0, 0.0, 0.0, 0.0, 0.0, 0.0, 0.0, 0.0, 0.0, 0.0, 0.0, 0.0, 0.0, 0.0, 0.0, 0.0, 0.0, 0.0, 0.0, 0.0, 0.0, 0.0, 0.0, 0.0, 0.0, 0.0, 0.0, 0.0, 0.0, 0.0, 0.0, 0.0, 0.0, 0.0, 0.0, 0.0, 0.0, 0.0, 0.0, 0.0, 0.0, 0.0, 0.0, 0.0, 0.0, 0.0, 0.0, 0.0, 0.0, 0.0, 0.0, 0.0, 0.0, 0.0, 0.0, 0.0, 0.0, 0.0, 0.0, 0.0, 0.0, 0.0, 0.0, 0.0, 0.0, 0.0, 0.0, 0.0, 0.0, 0.0, 0.0, 0.0, 0.0, 0.0, 0.0, 0.0, 0.0, 0.0, 0.0, 0.0, 0.0, 0.0, 0.0, 0.0, 0.0, 0.0, 0.0, 0.0, 0.0, 0.0, 0.0, 0.0, 0.0, 0.0, 0.0, 0.0, 0.0, 0.0, 0.0, 0.0, 0.0, 0.0, 0.0, 0.0, 0.0, 0.0, 0.0, 0.0, 0.0, 0.0, 0.0, 0.0, 0.0, 0.0, 0.0, 0.0, 0.0, 0.0, 0.0, 0.0, 0.0, 0.0, 0.0, 0.0, 0.0, 0.0, 0.0, 0.0, 0.0, 0.0, 0.0, 0.0, 0.0, 0.0, 0.0, 0.0, 0.0, 0.0, 0.0, 0.0, 0.0, 0.0, 0.0, 0.0, 0.0, 0.0, 0.0, 0.0, 0.0, 0.0, 0.0, 0.0, 0.0, 0.0, 0.0, 0.0, 0.0, 0.0, 0.0, 0.0, 0.0, 0.0, 0.0, 0.0, 0.0, 0.0, 0.0, 0.0, 0.0, 0.0, 0.0, 0.0, 0.0, 0.0, 0.0, 0.0, 0.0, 0.0, 0.0, 0.0, 0.0, 0.0, 0.0, 0.0, 0.0, 0.0, 0.0, 0.0, 0.0, 0.0, 0.0, 0.0, 0.0, 0.0, 0.0, 0.0, 0.0, 0.0, 0.0, 0.0, 0.0, 0.0, 0.0, 0.0, 0.0, 0.0, 0.0, 0.0, 0.0, 0.0, 0.0, 0.0, 0.0, 0.0, 0.0, 0.0, 0.0, 0.0, 0.0, 0.0, 0.0, 0.0, 0.0, 0.0, 0.0, 0.0, 0.0, 0.0, 0.0, 0.0, 0.0, 0.0, 0.0, 0.0, 0.0, 0.0, 0.0, 0.0, 0.0, 0.0, 0.0, 0.0, 0.0, 0.0, 0.0, 0.0, 0.0, 0.0, 0.0, 0.0, 0.0, 0.0, 0.0, 0.0, 0.0, 0.0, 0.0, 0.0, 0.0, 0.0, 0.0, 0.0, 0.0, 0.0, 0.0, 0.0, 0.0, 0.0, 0.0, 0.0, 0.0, 0.0, 0.0, 0.0, 0.0, 0.0, 0.0, 0.0, 0.0, 0.0, 0.0, 0.0, 0.0, 0.0, 0.0, 0.0, 0.0, 0.0, 0.0, 0.0, 0.0, 0.0, 0.0, 0.0, 0.0, 0.0, 0.0, 0.0, 0.0, 0.0, 0.0, 0.0, 0.0, 0.0, 0.0, 0.0, 0.0, 0.0, 0.0, 0.0, 0.0, 0.0, 0.0, 0.0, 0.0, 0.0, 0.0, 0.0, 0.0, 0.0, 0.0, 0.0, 0.0, 0.0, 0.0, 0.0, 0.0, 0.0, 0.0, 0.0, 0.0, 0.0, 0.0, 0.0, 0.0, 0.0, 0.0, 0.0, 0.0, 0.0, 0.0, 0.0, 0.0, 0.0, 0.0, 0.0, 0.0, 0.0, 0.0, 0.0, 0.0, 0.0, 0.0, 0.0, 0.0, 0.0, 0.0, 0.0, 0.0, 0.0, 0.0, 0.0, 0.0, 0.0, 0.0, 0.0])
me_bridge_support2_physics.materials.append(mat_phy)
me_bridge_support2_physics.use_remesh_fix_poles = True
me_bridge_support2_physics.use_remesh_preserve_attributes = False
me_bridge_support2_physics.use_mirror_vertex_groups = False
me_bridge_support2_physics.update()
me_bridge_support2_physics.normals_split_custom_set([tuple(v) for v in zip(*[iter([-0.2423, -0.969, -0.04847, -0.7053, -0.7054, 0.07055, -0.4471, 0.8942, -0.02236, -0.4471, 0.8942, -0.02236, -0.7053, -0.7054, 0.07055, -0.4468, 0.8935, 0.04464, -0.2423, -0.969, -0.04847, 0.2425, -0.9699, 0.02429, -0.7053, -0.7054, 0.07055, -0.2423, -0.969, -0.04847, 0.7067, -0.7066, -0.03534, 0.2425, -0.9699, 0.02429, 0.2425, -0.9699, 0.02429, 0.4468, 0.8935, 0.0446, -0.7053, -0.7054, 0.07055, 0.4468, 0.8935, 0.0446, -0.4468, 0.8935, 0.04464, -0.7053, -0.7054, 0.07055, 0.7067, -0.7066, -0.03534, -0.2423, -0.969, -0.04847, 0.4454, 0.8909, -0.08911, 0.4454, 0.8909, -0.08911, -0.2423, -0.969, -0.04847, -0.4471, 0.8942, -0.02236, 0.7067, -0.7066, -0.03534, 0.4468, 0.8935, 0.0446, 0.2425, -0.9699, 0.02429, 0.7067, -0.7066, -0.03534, 0.4454, 0.8909, -0.08911, 0.4468, 0.8935, 0.0446, -0.4468, 0.8935, 0.04464, 0.4468, 0.8935, 0.0446, -0.4471, 0.8942, -0.02236, -0.4471, 0.8942, -0.02236, 0.4468, 0.8935, 0.0446, 0.4454, 0.8909, -0.08911, 0.4463, 0.06457, 0.8926, 0.9478, 0.04367, 0.3159, 0.194, 0.1468, 0.97, 0.4463, 0.06457, 0.8926, 0.9484, 0.0229, 0.3162, 0.9478, 0.04367, 0.3159, -0.313, 0.142, 0.9391, -0.3159, 0.03948, 0.948, 0.194, 0.1468, 0.97, -0.3159, 0.03948, 0.948, 0.4463, 0.06457, 0.8926, 0.194, 0.1468, 0.97, -0.3163, -0.002064, -0.9487, -0.8938, -0.03821, -0.4469, -0.9478, 0.04364, 0.3159, -0.3163, -0.002064, -0.9487, -0.9478, 0.04364, 0.3159, -0.313, 0.142, 0.9391, -0.3163, -0.002064, -0.9487, -0.313, 0.142, 0.9391, 0.194, 0.1468, 0.97, -0.3163, -0.002064, -0.9487, 0.194, 0.1468, 0.97, 0.3155, -0.06438, -0.9467, 0.3155, -0.06438, -0.9467, 0.194, 0.1468, 0.97, 0.9478, 0.04367, 0.3159, 0.3155, -0.06438, -0.9467, 0.9478, 0.04367, 0.3159, 0.9484, -0.02291, -0.3161, -0.98, -0.03483, -0.196, -0.9484, 0.02288, 0.3161, -0.9478, 0.04364, 0.3159, -0.98, -0.03483, -0.196, -0.9478, 0.04364, 0.3159, -0.8938, -0.03821, -0.4469, -0.9484, 0.02288, 0.3161, -0.3159, 0.03948, 0.948, -0.9478, 0.04364, 0.3159, -0.9484, 0.02288, 0.3161, -0.98, -0.03483, -0.196, -0.3159, 0.03948, 0.948, -0.98, -0.03483, -0.196, -0.314, -0.1177, -0.9421, -0.3159, 0.03948, 0.948, -0.314, -0.1177, -0.9421, 0.3127, -0.1501, -0.9379, -0.3159, 0.03948, 0.948, 0.3127, -0.1501, -0.9379, 0.9469, -0.06028, -0.3157, -0.3159, 0.03948, 0.948, 0.9469, -0.06028, -0.3157, 0.4463, 0.06457, 0.8926, -0.3159, 0.03948, 0.948, 0.9469, -0.06028, -0.3157, 0.9484, 0.0229, 0.3162, 0.4463, 0.06457, 0.8926, -0.8938, -0.03821, -0.4469, -0.3163, -0.002064, -0.9487, -0.314, -0.1177, -0.9421, -0.8938, -0.03821, -0.4469, -0.314, -0.1177, -0.9421, -0.98, -0.03483, -0.196, -0.3163, -0.002064, -0.9487, 0.3155, -0.06438, -0.9467, -0.314, -0.1177, -0.9421, 0.9478, 0.04367, 0.3159, 0.9469, -0.06028, -0.3157, 0.9484, -0.02291, -0.3161, 0.9478, 0.04367, 0.3159, 0.9484, 0.0229, 0.3162, 0.9469, -0.06028, -0.3157, -0.9478, 0.04364, 0.3159, -0.3159, 0.03948, 0.948, -0.313, 0.142, 0.9391, 0.9469, -0.06028, -0.3157, 0.3127, -0.1501, -0.9379, 0.3155, -0.06438, -0.9467, 0.3155, -0.06438, -0.9467, 0.9484, -0.02291, -0.3161, 0.9469, -0.06028, -0.3157, -0.314, -0.1177, -0.9421, 0.3155, -0.06438, -0.9467, 0.3127, -0.1501, -0.9379, 0.9799, -0.03608, -0.196, 0.9806, 0.005092, 0.1962, 0.8944, -0.005893, 0.4472, 0.9799, -0.03608, -0.196, 0.8936, 0.04121, -0.4469, 0.9806, 0.005092, 0.1962, 0.316, -0.0333, 0.9482, 0.9799, -0.03608, -0.196, 0.8944, -0.005893, 0.4472, 0.316, -0.0333, 0.9482, -0.3157, -0.05404, 0.9473, 0.9799, -0.03608, -0.196, 0.9806, 0.005092, 0.1962, 0.3162, 0.01656, 0.9486, 0.8944, -0.005893, 0.4472, 0.3162, 0.01656, 0.9486, 0.316, -0.0333, 0.9482, 0.8944, -0.005893, 0.4472, 0.9799, -0.03608, -0.196, 0.4468, -0.04111, -0.8937, 0.8936, 0.04121, -0.4469, 0.8936, 0.04121, -0.4469, 0.4468, -0.04111, -0.8937, 0.196, 0.03604, -0.9799, -0.4469, 0.03531, -0.8939, 0.196, 0.03604, -0.9799, -0.196, -0.03097, -0.9801, -0.196, -0.03097, -0.9801, 0.196, 0.03604, -0.9799, 0.4468, -0.04111, -0.8937, -0.8944, 0.005789, 0.4472, -0.3144, 0.1076, 0.9432, -0.9805, 0.01544, -0.1961, -0.9805, 0.01544, -0.1961, -0.3144, 0.1076, 0.9432, -0.4469, 0.03531, -0.8939, -0.4469, 0.03531, -0.8939, -0.3144, 0.1076, 0.9432, 0.196, 0.03604, -0.9799, 0.196, 0.03604, -0.9799, -0.3144, 0.1076, 0.9432, 0.8936, 0.04121, -0.4469, 0.8936, 0.04121, -0.4469, -0.3144, 0.1076, 0.9432, 0.3162, 0.01656, 0.9486, 0.8936, 0.04121, -0.4469, 0.3162, 0.01656, 0.9486, 0.9806, 0.005092, 0.1962, -0.3157, -0.05404, 0.9473, 0.3162, 0.01656, 0.9486, -0.3144, 0.1076, 0.9432, -0.3157, -0.05404, 0.9473, 0.316, -0.0333, 0.9482, 0.3162, 0.01656, 0.9486, -0.3157, -0.05404, 0.9473, -0.3144, 0.1076, 0.9432, -0.8944, 0.005789, 0.4472, -0.3157, -0.05404, 0.9473, -0.8944, 0.005789, 0.4472, -0.9806, -0.005144, 0.1961, -0.9806, -0.005144, 0.1961, -0.8943, -0.0177, -0.4471, -0.3157, -0.05404, 0.9473, -0.8943, -0.0177, -0.4471, -0.196, -0.03097, -0.9801, -0.3157, -0.05404, 0.9473, -0.196, -0.03097, -0.9801, 0.4468, -0.04111, -0.8937, -0.3157, -0.05404, 0.9473, 0.4468, -0.04111, -0.8937, 0.9799, -0.03608, -0.196, -0.3157, -0.05404, 0.9473, -0.8943, -0.0177, -0.4471, -0.9806, -0.005144, 0.1961, -0.9805, 0.01544, -0.1961, -0.9805, 0.01544, -0.1961, -0.9806, -0.005144, 0.1961, -0.8944, 0.005789, 0.4472, -0.196, -0.03097, -0.9801, -0.8943, -0.0177, -0.4471, -0.4469, 0.03531, -0.8939, -0.8943, -0.0177, -0.4471, -0.9805, 0.01544, -0.1961, -0.4469, 0.03531, -0.8939, 0.9484, -0.02497, 0.3161, 0.4468, -0.04115, -0.8937, 0.9806, -0.005104, -0.1961, 0.9484, -0.02497, 0.3161, 0.4461, -0.07045, 0.8922, 0.4468, -0.04115, -0.8937, 0.4461, -0.07045, 0.8922, -0.1958, -0.05152, -0.9793, 0.4468, -0.04115, -0.8937, 0.4461, -0.07045, 0.8922, -0.9471, -0.0581, 0.3157, -0.1958, -0.05152, -0.9793, 0.4461, -0.07045, 0.8922, -0.3162, -0.004217, 0.9487, -0.9471, -0.0581, 0.3157, 0.4468, -0.04115, -0.8937, -0.1958, -0.05152, -0.9793, 0.1961, 0.03089, -0.9801, 0.1961, 0.03089, -0.9801, -0.1958, -0.05152, -0.9793, -0.4468, 0.04114, -0.8937, -0.1958, -0.05152, -0.9793, -0.9471, -0.0581, 0.3157, -0.9487, -0.004092, -0.3163, -0.1958, -0.05152, -0.9793, -0.9487, -0.004092, -0.3163, -0.4468, 0.04114, -0.8937, 0.1956, 0.07205, 0.978, 0.4461, -0.07045, 0.8922, 0.9487, 0.004092, 0.3163, 0.4461, -0.07045, 0.8922, 0.9484, -0.02497, 0.3161, 0.9487, 0.004092, 0.3163, -0.3163, 0.008344, 0.9486, -0.3162, -0.004217, 0.9487, 0.1956, 0.07205, 0.978, -0.3162, -0.004217, 0.9487, 0.4461, -0.07045, 0.8922, 0.1956, 0.07205, 0.978, 0.1956, 0.07205, 0.978, 0.9487, 0.004092, 0.3163, 0.8943, 0.01764, -0.4471, 0.1956, 0.07205, 0.978, 0.8943, 0.01764, -0.4471, 0.1961, 0.03089, -0.9801, 0.1956, 0.07205, 0.978, 0.1961, 0.03089, -0.9801, -0.4468, 0.04114, -0.8937, 0.1956, 0.07205, 0.978, -0.4468, 0.04114, -0.8937, -0.9475, 0.04983, -0.3158, 0.1956, 0.07205, 0.978, -0.9475, 0.04983, -0.3158, -0.9486, 0.01663, 0.3162, 0.1956, 0.07205, 0.978, -0.9486, 0.01663, 0.3162, -0.3163, 0.008344, 0.9486, 0.9487, 0.004092, 0.3163, 0.9806, -0.005104, -0.1961, 0.8943, 0.01764, -0.4471, 0.9487, 0.004092, 0.3163, 0.9484, -0.02497, 0.3161, 0.9806, -0.005104, -0.1961, 0.4468, -0.04115, -0.8937, 0.8943, 0.01764, -0.4471, 0.9806, -0.005104, -0.1961, 0.4468, -0.04115, -0.8937, 0.1961, 0.03089, -0.9801, 0.8943, 0.01764, -0.4471, -0.9486, 0.01663, 0.3162, -0.9475, 0.04983, -0.3158, -0.9487, -0.004092, -0.3163, -0.9486, 0.01663, 0.3162, -0.9487, -0.004092, -0.3163, -0.9471, -0.0581, 0.3157, -0.9487, -0.004092, -0.3163, -0.9475, 0.04983, -0.3158, -0.4468, 0.04114, -0.8937, -0.3162, -0.004217, 0.9487, -0.3163, 0.008344, 0.9486, -0.9486, 0.01663, 0.3162, -0.9471, -0.0581, 0.3157, -0.3162, -0.004217, 0.9487, -0.9486, 0.01663, 0.3162, -0.3159, 0.04369, -0.9478, -0.8944, 0.002924, -0.4472, -0.314, 0.1178, -0.9421, -0.314, 0.1178, -0.9421, -0.8944, 0.002924, -0.4472, -0.9791, 0.05543, -0.1958, 0.4452, -0.09374, 0.8905, -0.3144, -0.1056, 0.9434, 0.9765, -0.09121, 0.1953, -0.3144, -0.1056, 0.9434, -0.9793, -0.05029, 0.1959, 0.9765, -0.09121, 0.1953, -0.9793, -0.05029, 0.1959, -0.8944, 0.002924, -0.4472, 0.9765, -0.09121, 0.1953, -0.8944, 0.002924, -0.4472, -0.3159, 0.04369, -0.9478, 0.9765, -0.09121, 0.1953, -0.3159, 0.04369, -0.9478, 0.3152, 0.07674, -0.9459, 0.9765, -0.09121, 0.1953, 0.3152, 0.07674, -0.9459, 0.9484, 0.02293, -0.3162, 0.9765, -0.09121, 0.1953, 0.3152, 0.07674, -0.9459, -0.3159, 0.04369, -0.9478, -0.314, 0.1178, -0.9421, 0.9484, 0.02293, -0.3162, 0.9481, 0.03536, -0.3161, 0.9765, -0.09121, 0.1953, 0.9481, 0.03536, -0.3161, 0.894, 0.03236, 0.4469, 0.9765, -0.09121, 0.1953, 0.3152, 0.07674, -0.9459, 0.3137, 0.1259, -0.9411, 0.9481, 0.03536, -0.3161, 0.3152, 0.07674, -0.9459, 0.9481, 0.03536, -0.3161, 0.9484, 0.02293, -0.3162, 0.3137, 0.1259, -0.9411, 0.3152, 0.07674, -0.9459, -0.314, 0.1178, -0.9421, -0.3151, -0.08505, 0.9452, -0.8944, -0.002875, 0.4472, -0.3144, -0.1056, 0.9434, -0.3144, -0.1056, 0.9434, -0.8944, -0.002875, 0.4472, -0.9793, -0.05029, 0.1959, -0.3151, -0.08505, 0.9452, 0.1955, -0.08108, 0.9774, -0.8944, -0.002875, 0.4472, -0.8944, -0.002875, 0.4472, 0.1955, -0.08108, 0.9774, 0.894, 0.03236, 0.4469, -0.8944, -0.002875, 0.4472, 0.894, 0.03236, 0.4469, -0.9791, 0.05543, -0.1958, -0.9791, 0.05543, -0.1958, 0.894, 0.03236, 0.4469, -0.314, 0.1178, -0.9421, -0.314, 0.1178, -0.9421, 0.894, 0.03236, 0.4469, 0.3137, 0.1259, -0.9411, 0.3137, 0.1259, -0.9411, 0.894, 0.03236, 0.4469, 0.9481, 0.03536, -0.3161, -0.3151, -0.08505, 0.9452, -0.3144, -0.1056, 0.9434, 0.1955, -0.08108, 0.9774, -0.8944, 0.002924, -0.4472, -0.9793, -0.05029, 0.1959, -0.9791, 0.05543, -0.1958, -0.9791, 0.05543, -0.1958, -0.9793, -0.05029, 0.1959, -0.8944, -0.002875, 0.4472, 0.9765, -0.09121, 0.1953, 0.894, 0.03236, 0.4469, 0.4452, -0.09374, 0.8905, 0.894, 0.03236, 0.4469, 0.1955, -0.08108, 0.9774, 0.4452, -0.09374, 0.8905, -0.3144, -0.1056, 0.9434, 0.4452, -0.09374, 0.8905, 0.1955, -0.08108, 0.9774, -0.7068, -0.7063, -0.03947, 0.8943, -0.4474, 0.009419, -0.9701, -0.2426, 0.005125, -0.7068, -0.7063, -0.03947, 0.8943, -0.4468, -0.02502, 0.8943, -0.4474, 0.009419, -0.9701, -0.2426, 0.005125, -0.7068, 0.7063, 0.0395, -0.9701, 0.2427, -0.005083, -0.9701, -0.2426, 0.005125, -0.9701, 0.2427, -0.005083, -0.7068, -0.7063, -0.03947, 0.8943, -0.4474, 0.009419, -0.7068, 0.7063, 0.0395, -0.9701, -0.2426, 0.005125, -0.7068, -0.7063, -0.03947, -0.9701, 0.2427, -0.005083, 0.8942, 0.4475, -0.009408, 0.8942, 0.4475, -0.009408, -0.9701, 0.2427, -0.005083, -0.7068, 0.7063, 0.0395, -0.7068, -0.7063, -0.03947, 0.8942, 0.4475, -0.009408, 0.8943, -0.4468, -0.02502, 0.8943, -0.4468, -0.02502, 0.8942, 0.4475, -0.009408, 0.8943, -0.4474, 0.009419, 0.8942, 0.4475, -0.009408, 0.8943, 0.4469, 0.02493, 0.8943, -0.4474, 0.009419, 0.8943, 0.4469, 0.02493, -0.7068, 0.7063, 0.0395, 0.8943, -0.4474, 0.009419, 0.8943, 0.4469, 0.02493, 0.8942, 0.4475, -0.009408, -0.7068, 0.7063, 0.0395, -0.7069, -0.7073, 0.009836, 0.7068, -0.7045, 0.06413, -0.9701, -0.2417, 0.02199, -0.7069, -0.7073, 0.009836, 0.9701, -0.2427, 0.003384, 0.7068, -0.7045, 0.06413, 0.8939, 0.4446, -0.05775, 0.8944, 0.4471, -0.01483, 0.9701, -0.2427, 0.003384, 0.8944, 0.4471, -0.01483, 0.7068, -0.7045, 0.06413, 0.9701, -0.2427, 0.003384, 0.9701, -0.2427, 0.003384, -0.7069, -0.7073, 0.009836, 0.8939, 0.4446, -0.05775, -0.9701, -0.2417, 0.02199, -0.8944, 0.4461, -0.032, -0.7069, -0.7073, 0.009836, -0.8944, 0.4461, -0.032, -0.9701, -0.2417, 0.02199, -0.8939, 0.4481, 0.0109, 0.7068, -0.7045, 0.06413, -0.8939, 0.4481, 0.0109, -0.9701, -0.2417, 0.02199, -0.8944, 0.4461, -0.032, 0.8944, 0.4471, -0.01483, 0.8939, 0.4446, -0.05775, 0.8944, 0.4471, -0.01483, -0.8944, 0.4461, -0.032, -0.8939, 0.4481, 0.0109, 0.8944, 0.4471, -0.01483, -0.8939, 0.4481, 0.0109, 0.7068, -0.7045, 0.06413, -0.7069, -0.7073, 0.009836, -0.8944, 0.4461, -0.032, 0.8939, 0.4446, -0.05775])] * 3)])
arm_bridge_support2_qc_skeleton = bpy.data.armatures.new('bridge_support2.qc_skeleton')  # bones are not reproduced

# ---- objects
ob_bridge_support2_qc_skeleton = bpy.data.objects.new('bridge_support2.qc_skeleton', arm_bridge_support2_qc_skeleton)
ob_bridge_support2_reference = bpy.data.objects.new('bridge_support2_reference', me_bridge_support2_reference)
ob_bridge_support2_physics = bpy.data.objects.new('bridge_support2_physics', me_bridge_support2_physics)

# ---- transforms, parenting, visibility, modifiers, constraints
ob_bridge_support2_qc_skeleton.location = (0.0, 0.0, 0.0)
ob_bridge_support2_qc_skeleton.show_in_front = True
ob_bridge_support2_qc_skeleton.lineart.crease_threshold = 0.0
ob_bridge_support2_reference.parent = ob_bridge_support2_qc_skeleton
ob_bridge_support2_reference.location = (0.0, 0.0, 0.0)
ob_bridge_support2_reference.lineart.crease_threshold = 0.0
_vg = ob_bridge_support2_reference.vertex_groups.new(name='static_prop')
_vg.add([0, 1, 2, 3, 4, 5, 6, 7, 8, 9, 10, 11, 12, 13, 14, 15, 16, 17, 18, 19, 20, 21, 22, 23, 24, 25, 26, 27, 28, 29, 30, 31, 32, 33, 34, 35, 36, 37, 38, 39, 40, 41, 42, 43, 44, 45, 46, 47, 48, 49, 50, 51, 52, 53, 54, 55, 56, 57, 58, 59, 60, 61, 62, 63, 64, 65, 66, 67, 68, 69, 70, 71, 72, 73, 74, 75, 76, 77, 78, 79, 80, 81, 82, 83, 84, 85, 86, 87, 88, 89, 90, 91, 92, 93, 94, 95, 96, 97, 98, 99, 100, 101, 102, 103], 1.0, 'REPLACE')
_m = ob_bridge_support2_reference.modifiers.new('Armature', 'ARMATURE')
_m.object = ob_bridge_support2_qc_skeleton
ob_bridge_support2_physics.parent = ob_bridge_support2_qc_skeleton
ob_bridge_support2_physics.location = (0.0, 0.0, 0.0)
ob_bridge_support2_physics.display_type = 'SOLID'
ob_bridge_support2_physics.show_wire = True
ob_bridge_support2_physics.lineart.crease_threshold = 0.0
_vg = ob_bridge_support2_physics.vertex_groups.new(name='static_prop')
_vg.add([0, 1, 2, 3, 4, 5, 6, 7, 8, 9, 10, 11, 12, 13, 14, 15, 16, 17, 18, 19, 20, 21, 22, 23, 24, 25, 26, 27, 28, 29, 30, 31, 32, 33, 34, 35, 36, 37, 38, 39, 40, 41, 42, 43, 44, 45, 46, 47, 48, 49, 50, 51, 52, 53, 54, 55, 56, 57, 58, 59, 60, 61, 62, 63, 64, 65, 66, 67, 68, 69, 70, 71, 72, 73, 74, 75, 76, 77, 78, 79, 80, 81, 82, 83, 84, 85, 86, 87], 1.0, 'REPLACE')
_m = ob_bridge_support2_physics.modifiers.new('Armature', 'ARMATURE')
_m.object = ob_bridge_support2_qc_skeleton

# ---- collection membership
scene.collection.objects.link(ob_bridge_support2_qc_skeleton)
scene.collection.objects.link(ob_bridge_support2_reference)
scene.collection.objects.link(ob_bridge_support2_physics)
col_bridge_support2.objects.link(ob_bridge_support2_qc_skeleton)
col_bridge_support2.objects.link(ob_bridge_support2_reference)
col_bridge_support2.objects.link(ob_bridge_support2_physics)

# ---- scene / render settings (as saved in the file)
scene.frame_start = 1; scene.frame_end = 250; scene.frame_set(0)
scene.render.engine = 'BLENDER_EEVEE_NEXT'
scene.cycles.use_denoising = False
scene.cycles.samples = 128
scene.cycles.sampling_pattern = 'TABULATED_SOBOL'
scene.cycles.use_adaptive_sampling = False
scene.cycles.use_light_tree = False
scene.view_settings.view_transform = 'Filmic'
bpy.context.view_layer.update()

# ---- added for rendering (the .blend has no active camera and no usable light): camera, sun + grey world if the file has none
cam_auto = bpy.data.cameras.new('AutoCamera')
cam_auto.lens = 50.0
cam_auto.sensor_width = 36.0
cam_auto.clip_end = 6138.49
ob_auto_camera = bpy.data.objects.new('AutoCamera', cam_auto)
scene.collection.objects.link(ob_auto_camera)
ob_auto_camera.location = (351.763, -419.727, 435.818)
ob_auto_camera.rotation_euler = (1.09748, -7.21219e-08, 0.694738)
scene.camera = ob_auto_camera
light_auto_sun = bpy.data.lights.new('AutoSun', 'SUN')
light_auto_sun.energy = 3.0
light_auto_sun.angle = 0.0523599
ob_auto_sun = bpy.data.objects.new('AutoSun', light_auto_sun)
scene.collection.objects.link(ob_auto_sun)
ob_auto_sun.rotation_euler = (0.872665, 0.174533, 0.523599)
if scene.world is None:
    world_auto = bpy.data.worlds.new('AutoWorld')
    world_auto.color = (0.3, 0.3, 0.3)
    scene.world = world_auto
bpy.context.view_layer.update()
